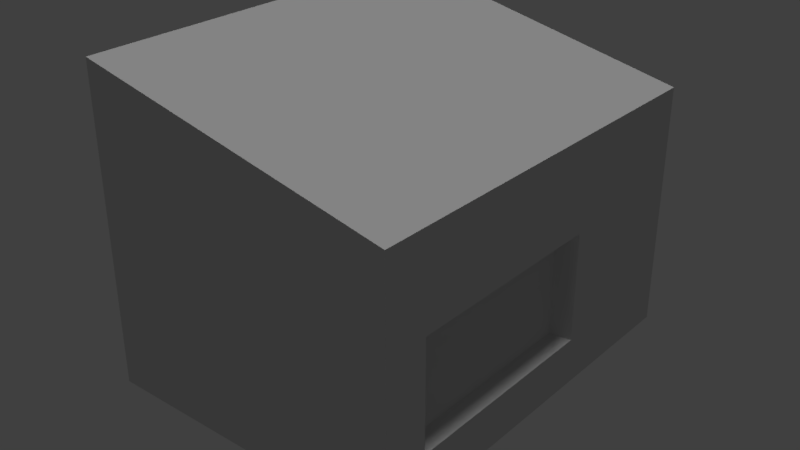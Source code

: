 # Source: computer_01_mockup.blend  (saved by Blender 2.78.0; exported with 4.5.12 LTS)
import bpy
from mathutils import Matrix  # noqa: F401  (used for matrix-valued properties, if any)

bpy.ops.wm.read_factory_settings(use_empty=True)
scene = bpy.context.scene
scene.name = 'Scene'

# ---- collections
col_collection_1 = bpy.data.collections.new('Collection 1'); scene.collection.children.link(col_collection_1)

# ---- materials (node trees are filled in below, after node groups)
mat_computer_01_material = bpy.data.materials.new('computer_01_material')
mat_computer_01_material.alpha_threshold = 0.0
mat_computer_01_material.use_transparent_shadow = False
mat_computer_01_material.diffuse_color = (0.6267, 0.6267, 0.6267, 1.0)
mat_computer_01_material.roughness = 0.5
mat_computer_01_material.specular_intensity = 0.0
mat_black_material = bpy.data.materials.new('black_material')
mat_black_material.alpha_threshold = 0.0
mat_black_material.use_transparent_shadow = False
mat_black_material.diffuse_color = (0.0, 0.0, 0.0, 1.0)
mat_black_material.roughness = 0.5
mat_black_material.specular_intensity = 0.0

# ---- material node trees

# ---- world
world_world = bpy.data.worlds.new('World'); scene.world = world_world
world_world.color = (0.05088, 0.05088, 0.05088)
world_world.use_sun_shadow = False
world_world.sun_shadow_jitter_overblur = 0.0
world_world.cycles.sampling_method = 'MANUAL'

# ---- lights
light_hemi_001 = bpy.data.lights.new('Hemi.001', 'SUN')
light_hemi_001.transmission_factor = 0.0
light_hemi_001.angle = 0.1993
light_hemi_001.energy = 0.5
light_hemi_001.shadow_buffer_clip_start = 0.5
light_hemi_001.shadow_soft_size = 0.1
light_hemi_001.shadow_cascade_max_distance = 1000.0
light_hemi = bpy.data.lights.new('Hemi', 'SUN')
light_hemi.transmission_factor = 0.0
light_hemi.angle = 0.1993
light_hemi.energy = 1.0
light_hemi.shadow_buffer_clip_start = 0.5
light_hemi.shadow_soft_size = 0.1
light_hemi.shadow_cascade_max_distance = 1000.0

# ---- meshes
me_plane = bpy.data.meshes.new('Plane')
me_plane.from_pydata([(-0.1751, 0.2277, 0.05142), (-0.1751, -0.2277, 0.05142), (0.1751, 0.2277, 0.05142), (0.1751, -0.2277, 0.05142), (-0.1751, 0.2277, 0.4017), (-0.1751, -0.2277, 0.4017), (0.1751, 0.2277, 0.3269), (0.1751, -0.2277, 0.3269), (0.07313, 0.09507, 0.05142), (-0.07313, 0.09507, 0.05142), (-0.07313, -0.09507, 0.05142), (0.07313, -0.09507, 0.05142), (0.07899, 0.1027, 0.02068), (-0.07899, 0.1027, 0.02068), (-0.07899, -0.1027, 0.02068), (0.07899, -0.1027, 0.02068), (0.1349, 0.1753, 0.009387), (-0.1349, 0.1753, 0.009387), (-0.1349, -0.1753, 0.009387), (0.1349, -0.1753, 0.009387), (0.1349, 0.1753, 0.0), (-0.1349, 0.1753, 0.0), (-0.1349, -0.1753, 0.0), (0.1349, -0.1753, 0.0), (-0.1751, 0.1983, 0.07401), (-0.1751, -0.1983, 0.07401), (-0.1751, 0.1983, 0.3791), (-0.1751, -0.1983, 0.3791), (-0.1664, 0.1951, 0.07651), (-0.1664, -0.1951, 0.07651), (-0.1664, 0.1951, 0.3766), (-0.1664, -0.1951, 0.3766), (0.1751, -0.1767, 0.1039), (0.1751, 0.06009, 0.1039), (0.1751, -0.1767, 0.2254), (0.1751, 0.06009, 0.2254), (0.1568, -0.1635, 0.1107), (0.1568, 0.04689, 0.1107), (0.1568, -0.1635, 0.2186), (0.1568, 0.04689, 0.2186)], [], [(2, 3, 11, 8), (4, 5, 7, 6), (3, 2, 33, 32), (5, 4, 26, 27), (1, 3, 7, 5), (2, 0, 4, 6), (11, 10, 14, 15), (1, 0, 9, 10), (3, 1, 10, 11), (0, 2, 8, 9), (12, 15, 19, 16), (9, 8, 12, 13), (8, 11, 15, 12), (10, 9, 13, 14), (19, 18, 22, 23), (14, 13, 17, 18), (15, 14, 18, 19), (13, 12, 16, 17), (21, 20, 23, 22), (17, 16, 20, 21), (16, 19, 23, 20), (18, 17, 21, 22), (26, 24, 28, 30), (0, 1, 25, 24), (1, 5, 27, 25), (4, 0, 24, 26), (28, 29, 31, 30), (27, 26, 30, 31), (25, 27, 31, 29), (24, 25, 29, 28), (32, 33, 37, 36), (2, 6, 35, 33), (7, 3, 32, 34), (6, 7, 34, 35), (36, 37, 39, 38), (34, 32, 36, 38), (35, 34, 38, 39), (33, 35, 39, 37)])
me_plane.polygons.foreach_set('material_index', [0, 0, 0, 0, 0, 0, 0, 0, 0, 0, 0, 0, 0, 0, 0, 0, 0, 0, 0, 0, 0, 0, 0, 0, 0, 0, 1, 0, 0, 0, 0, 0, 0, 0, 0, 0, 0, 0])
_uv = me_plane.uv_layers.new(name='UVMap')
_uv.uv.foreach_set('vector', [0.5654, 0.0, 0.5654, 0.381, 0.4834, 0.2701, 0.4834, 0.111, 2.396e-08, 0.381, 0.0, 6.234e-08, 0.2838, 0.0, 0.2838, 0.381, 0.5029, 0.381, 0.5029, 0.762, 0.4607, 0.6218, 0.4607, 0.4237, 2.396e-08, 0.762, 0.0, 0.381, 0.01815, 0.4056, 0.01815, 0.7375, 0.8459, 0.2925, 0.5654, 0.291, 0.5654, 0.06085, 0.8459, 0.0, 0.7834, 0.672, 0.5029, 0.6736, 0.5029, 0.381, 0.7834, 0.4419, 0.1368, 0.7673, 0.1368, 0.8892, 0.1118, 0.8937, 0.1118, 0.762, 0.2838, 0.381, 0.2838, 1.496e-07, 0.3658, 0.111, 0.3658, 0.2701, 0.5654, 0.381, 0.2838, 0.381, 0.3658, 0.2701, 0.4834, 0.2701, 0.2838, 1.496e-07, 0.5654, 0.0, 0.4834, 0.111, 0.3658, 0.111, 0.9547, 0.6128, 0.9547, 0.4409, 1.0, 0.3801, 1.0, 0.6736, 0.08672, 0.8892, 0.08672, 0.7673, 0.1118, 0.762, 0.1118, 0.8937, 0.8707, 0.1782, 0.8707, 0.3373, 0.8459, 0.3437, 0.8459, 0.1718, 0.8459, 0.1655, 0.8459, 0.006371, 0.8707, 0.0, 0.8707, 0.1718, 0.1368, 0.9869, 0.1368, 0.7621, 0.1443, 0.762, 0.1443, 0.9868, 0.8279, 0.4409, 0.8279, 0.6128, 0.7834, 0.6736, 0.7834, 0.3801, 0.9547, 0.4409, 0.8279, 0.4409, 0.7834, 0.3801, 1.0, 0.3801, 0.8279, 0.6128, 0.9547, 0.6128, 1.0, 0.6736, 0.7834, 0.6736, 0.9609, 0.967, 0.744, 0.967, 0.744, 0.6736, 0.9609, 0.6736, 0.1443, 0.9868, 0.1443, 0.762, 0.1519, 0.7621, 0.1519, 0.9869, 0.9144, 0.2934, 0.9144, 0.0, 0.922, 0.0, 0.922, 0.2934, 0.922, 0.2934, 0.922, 0.0, 0.9295, 0.0, 0.9295, 0.2934, 0.944, 0.0, 0.944, 0.2548, 0.9368, 0.2529, 0.9368, 0.002207, 0.2815, 0.381, 0.2815, 0.762, 0.2633, 0.7375, 0.2633, 0.4056, 0.2815, 0.762, 2.396e-08, 0.762, 0.01815, 0.7375, 0.2633, 0.7375, 0.0, 0.381, 0.2815, 0.381, 0.2633, 0.4056, 0.01815, 0.4056, 0.744, 0.6736, 0.744, 1.0, 0.5029, 1.0, 0.5029, 0.6736, 0.9075, 0.0, 0.9075, 0.3319, 0.9004, 0.3292, 0.9004, 0.002711, 0.9368, 0.0, 0.9368, 0.2548, 0.9295, 0.2526, 0.9295, 0.001956, 0.9144, 0.0, 0.9144, 0.3319, 0.9075, 0.3292, 0.9075, 0.002711, 0.8856, 0.0, 0.8856, 0.1981, 0.8707, 0.1871, 0.8707, 0.01105, 0.5029, 0.762, 0.2815, 0.762, 0.3631, 0.6218, 0.4607, 0.6218, 0.2815, 0.381, 0.5029, 0.381, 0.4607, 0.4237, 0.3631, 0.4237, 0.2815, 0.762, 0.2815, 0.381, 0.3631, 0.4237, 0.3631, 0.6218, 0.0, 0.938, 5.989e-09, 0.762, 0.08672, 0.762, 0.08672, 0.938, 0.1519, 0.8635, 0.1519, 0.762, 0.1656, 0.7669, 0.1656, 0.8571, 0.8856, 0.1981, 0.8856, 0.0, 0.9004, 0.01105, 0.9004, 0.1871, 0.1794, 0.762, 0.1794, 0.8635, 0.1656, 0.8571, 0.1656, 0.7669])
me_plane.materials.append(mat_computer_01_material)
me_plane.materials.append(mat_black_material)
me_plane.use_remesh_preserve_volume = False
me_plane.use_remesh_preserve_attributes = False
me_plane.use_mirror_vertex_groups = False
me_plane.update()

# ---- objects
ob_plane = bpy.data.objects.new('Plane', me_plane)
ob_bottom_light = bpy.data.objects.new('bottom_light', light_hemi_001)
ob_top_height = bpy.data.objects.new('top_height', light_hemi)

# ---- transforms, parenting, visibility, modifiers, constraints
ob_plane.location = (0.0, 0.0, 0.0)
ob_plane.lineart.crease_threshold = 0.0
ob_bottom_light.location = (0.0, 0.0, -100.0)
ob_bottom_light.rotation_euler = (0.0, 3.142, 0.0)
ob_bottom_light.hide_viewport = True
ob_bottom_light.hide_select = True
ob_bottom_light.lineart.crease_threshold = 0.0
ob_top_height.location = (0.0, 0.0, 100.0)
ob_top_height.hide_viewport = True
ob_top_height.hide_select = True
ob_top_height.lineart.crease_threshold = 0.0

# ---- collection membership
col_collection_1.objects.link(ob_plane)
col_collection_1.objects.link(ob_bottom_light)
col_collection_1.objects.link(ob_top_height)

# ---- scene / render settings (as saved in the file)
scene.frame_start = 1; scene.frame_end = 250; scene.frame_set(1)
scene.render.engine = 'BLENDER_EEVEE_NEXT'
scene.render.resolution_percentage = 50
scene.render.dither_intensity = 0.0
scene.cycles.use_denoising = False
scene.cycles.samples = 128
scene.cycles.sampling_pattern = 'TABULATED_SOBOL'
scene.cycles.light_sampling_threshold = 0.0
scene.cycles.use_adaptive_sampling = False
scene.cycles.use_light_tree = False
scene.cycles.blur_glossy = 0.0
scene.cycles.sample_clamp_indirect = 0.0
scene.view_settings.view_transform = 'Standard'
bpy.context.view_layer.update()

# ---- added for rendering (the .blend has no active camera): camera
cam_auto = bpy.data.cameras.new('AutoCamera')
cam_auto.lens = 50.0
cam_auto.sensor_width = 36.0
cam_auto.clip_end = 1000.0
ob_auto_camera = bpy.data.objects.new('AutoCamera', cam_auto)
scene.collection.objects.link(ob_auto_camera)
ob_auto_camera.location = (0.64857, -0.778285, 0.719702)
ob_auto_camera.rotation_euler = (1.09748, -7.21219e-08, 0.694738)
scene.camera = ob_auto_camera
bpy.context.view_layer.update()
